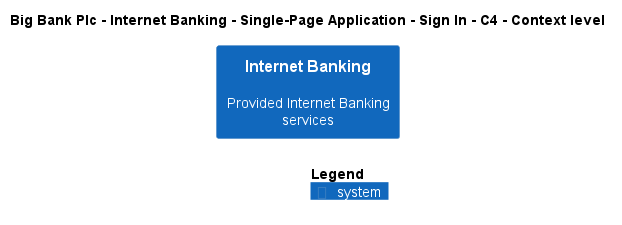

The diagram above was rendered by PlantUML. Its source (embedded in the PNG):
@startuml
!include ..\..\..\..\..\..\..\.c4s\C4_Context.puml

AddElementTag("c4interflow:lifecycle:new", $bgColor=green, $fontColor=#ffffff, $borderColor=green, $shadowing="False")
AddElementTag("c4interflow:lifecycle:changed", $bgColor=orange, $fontColor=#ffffff, $borderColor=orange, $shadowing="False")
AddElementTag("c4interflow:lifecycle:removed", $bgColor=red, $fontColor=#ffffff, $borderColor=red, $shadowing="False")

AddRelTag("c4interflow:lifecycle:new", $textColor=green, $lineColor=green)
AddRelTag("c4interflow:lifecycle:changed", $textColor=orange, $lineColor=orange)
AddRelTag("c4interflow:lifecycle:removed", $textColor=red, $lineColor=red)

SHOW_PERSON_PORTRAIT()
LAYOUT_TOP_DOWN()

skinparam linetype polyline

title Big Bank Plc - Internet Banking - Single-Page Application - Sign In - C4 - Context level

System(BigBankPlc.SoftwareSystems.InternetBanking, "Internet Banking", "Provided Internet Banking services")



SHOW_LEGEND()
@enduml